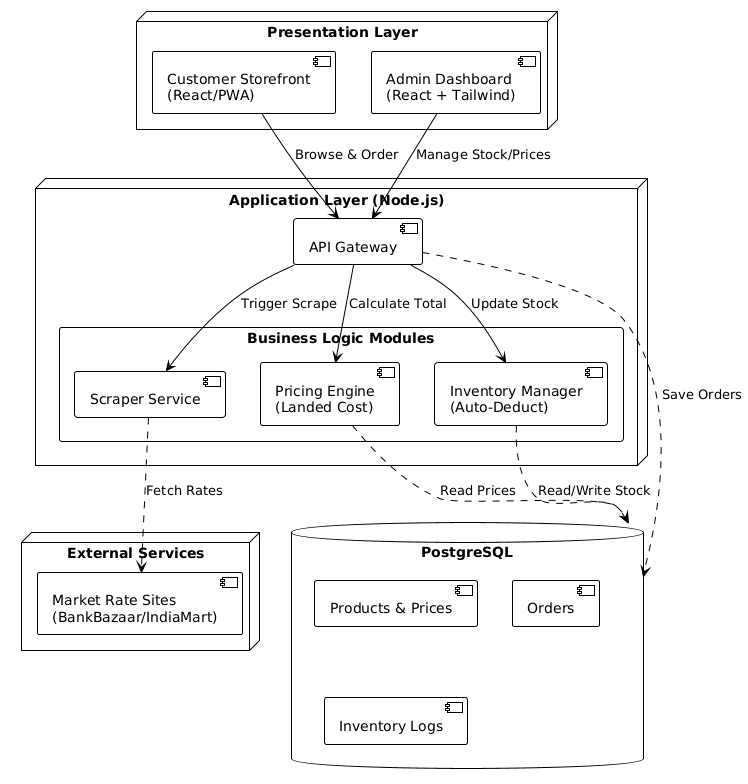

The diagram above was rendered by PlantUML. Its source (embedded in the PNG):
@startuml
!theme plain
skinparam packageStyle rectangle
skinparam monochrome true

node "Presentation Layer" {
    [Customer Storefront\n(React/PWA)] as Store
    [Admin Dashboard\n(React + Tailwind)] as Dash
}

node "Application Layer (Node.js)" {
    [API Gateway] as API
    package "Business Logic Modules" {
        [Pricing Engine\n(Landed Cost)] as Price
        [Inventory Manager\n(Auto-Deduct)] as Inv
        [Scraper Service] as Scraper
    }
}

node "External Services" {
    [Market Rate Sites\n(BankBazaar/IndiaMart)] as External
}

database "PostgreSQL" as DB {
    [Products & Prices]
    [Orders]
    [Inventory Logs]
}

' Interactions
Dash --> API : "Manage Stock/Prices"
Store --> API : "Browse & Order"

API --> Price : "Calculate Total"
API --> Inv : "Update Stock"
API --> Scraper : "Trigger Scrape"

Scraper ..> External : "Fetch Rates"
Price ..> DB : "Read Prices"
Inv ..> DB : "Read/Write Stock"
API ..> DB : "Save Orders"
@enduml